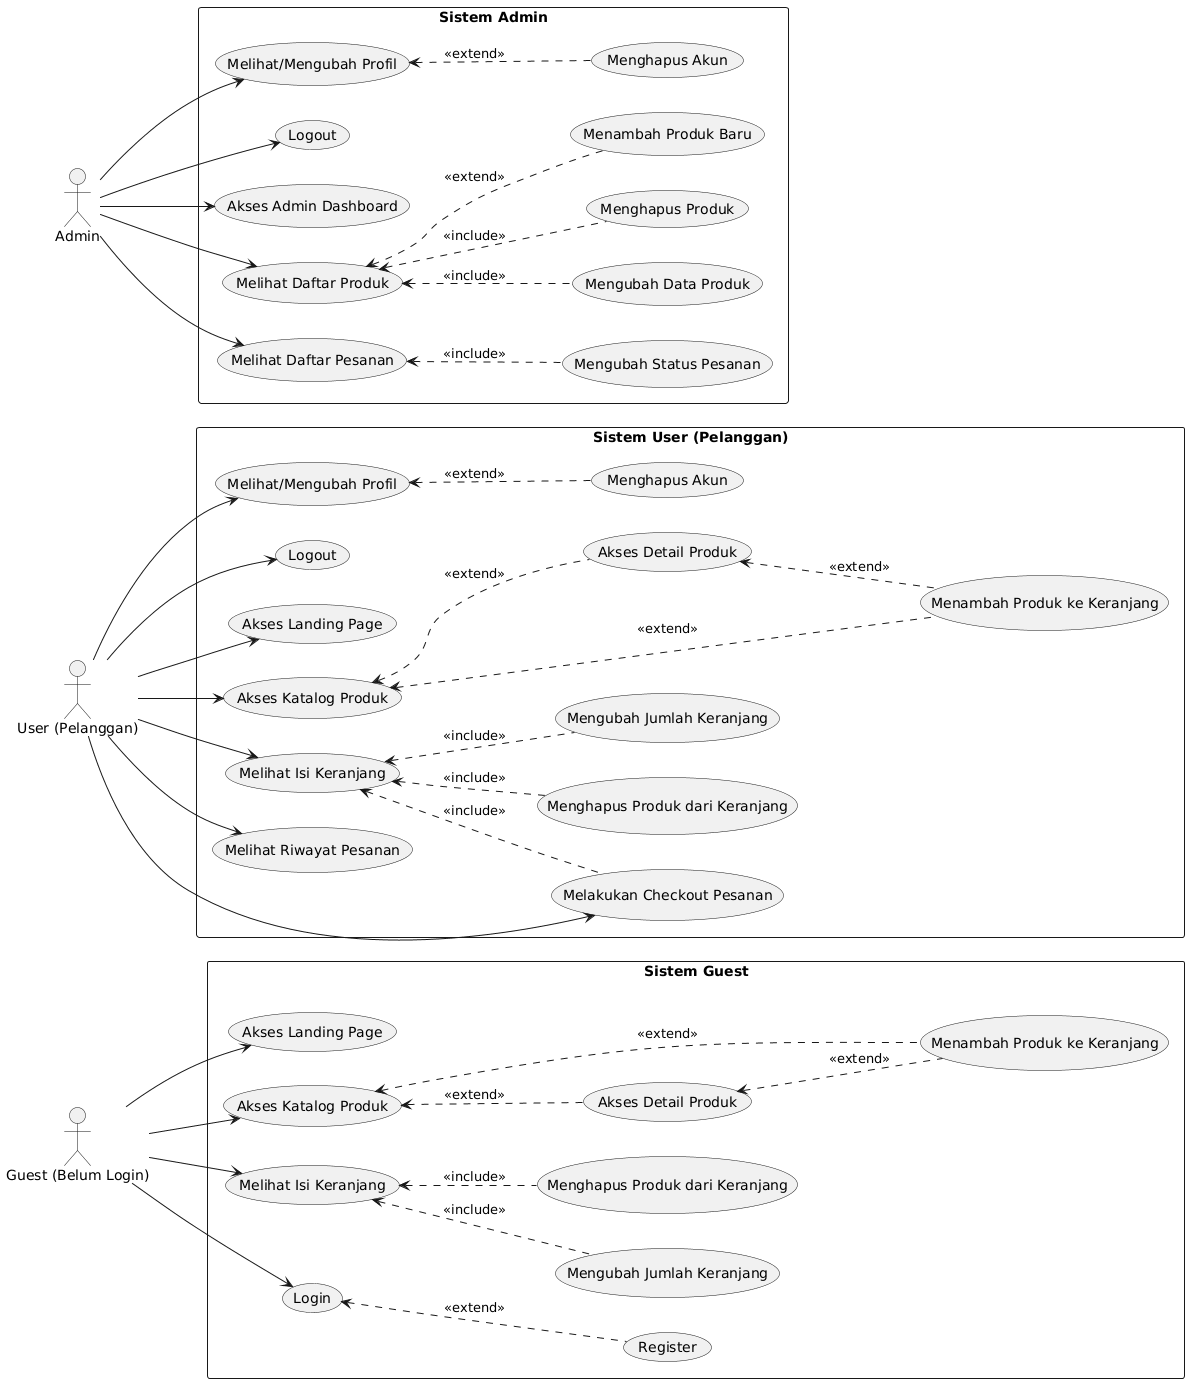

The diagram above was rendered by PlantUML. Its source (embedded in the PNG):
@startuml
left to right direction
skinparam packageStyle rectangle
skinparam backgroundColor white

actor "Guest (Belum Login)" as guest
actor "User (Pelanggan)" as user
actor "Admin" as admin

rectangle "Sistem Guest" {
  usecase "Akses Landing Page" as G_Landing
  usecase "Akses Katalog Produk" as G_Katalog
  usecase "Akses Detail Produk" as G_Detail
  usecase "Melihat Isi Keranjang" as G_ViewCart
  usecase "Menambah Produk ke Keranjang" as G_AddCart
  usecase "Mengubah Jumlah Keranjang" as G_UpdateCart
  usecase "Menghapus Produk dari Keranjang" as G_DeleteCart
  usecase "Login" as G_Login
  usecase "Register" as G_Register
  
  G_Katalog <.. G_Detail : <<extend>>
  G_Katalog <.. G_AddCart : <<extend>>
  G_Detail <.. G_AddCart : <<extend>>
  G_ViewCart <.. G_UpdateCart : <<include>>
  G_ViewCart <.. G_DeleteCart : <<include>>
  G_Login <.. G_Register : <<extend>>
}

rectangle "Sistem User (Pelanggan)" {
  usecase "Akses Landing Page" as U_Landing
  usecase "Akses Katalog Produk" as U_Katalog
  usecase "Akses Detail Produk" as U_Detail
  usecase "Melihat Isi Keranjang" as U_ViewCart
  usecase "Menambah Produk ke Keranjang" as U_AddCart
  usecase "Mengubah Jumlah Keranjang" as U_UpdateCart
  usecase "Menghapus Produk dari Keranjang" as U_DeleteCart
  usecase "Melakukan Checkout Pesanan" as U_Checkout
  usecase "Melihat Riwayat Pesanan" as U_History
  usecase "Melihat/Mengubah Profil" as U_UpdateProfile
  usecase "Menghapus Akun" as U_DeleteProfile
  usecase "Logout" as U_Logout
  
  U_Katalog <.. U_Detail : <<extend>>
  U_Katalog <.. U_AddCart : <<extend>>
  U_Detail <.. U_AddCart : <<extend>>
  U_ViewCart <.. U_UpdateCart : <<include>>
  U_ViewCart <.. U_DeleteCart : <<include>>
  U_ViewCart <.. U_Checkout : <<include>>
  U_UpdateProfile <.. U_DeleteProfile : <<extend>>
}

rectangle "Sistem Admin" {
  usecase "Akses Admin Dashboard" as A_AdminDash
  usecase "Melihat Daftar Produk" as A_AdminListProduct
  usecase "Menambah Produk Baru" as A_AdminAddProduct
  usecase "Mengubah Data Produk" as A_AdminEditProduct
  usecase "Menghapus Produk" as A_AdminDeleteProduct
  usecase "Melihat Daftar Pesanan" as A_AdminListOrder
  usecase "Mengubah Status Pesanan" as A_AdminUpdateStatus
  usecase "Melihat/Mengubah Profil" as A_UpdateProfile
  usecase "Menghapus Akun" as A_DeleteProfile
  usecase "Logout" as A_Logout
  
  A_AdminListProduct <.. A_AdminAddProduct : <<extend>>
  A_AdminListProduct <.. A_AdminEditProduct : <<include>>
  A_AdminListProduct <.. A_AdminDeleteProduct : <<include>>
  A_AdminListOrder <.. A_AdminUpdateStatus : <<include>>
  A_UpdateProfile <.. A_DeleteProfile : <<extend>>
}

' --- Pemetaan Guest ---
guest --> G_Landing
guest --> G_Katalog
guest --> G_ViewCart
guest --> G_Login

' --- Pemetaan User (Pelanggan) ---
user --> U_Landing
user --> U_Katalog
user --> U_ViewCart
user --> U_Checkout
user --> U_History
user --> U_UpdateProfile
user --> U_Logout

' --- Pemetaan Admin ---
admin --> A_AdminDash
admin --> A_AdminListProduct
admin --> A_AdminListOrder
admin --> A_UpdateProfile
admin --> A_Logout

@enduml